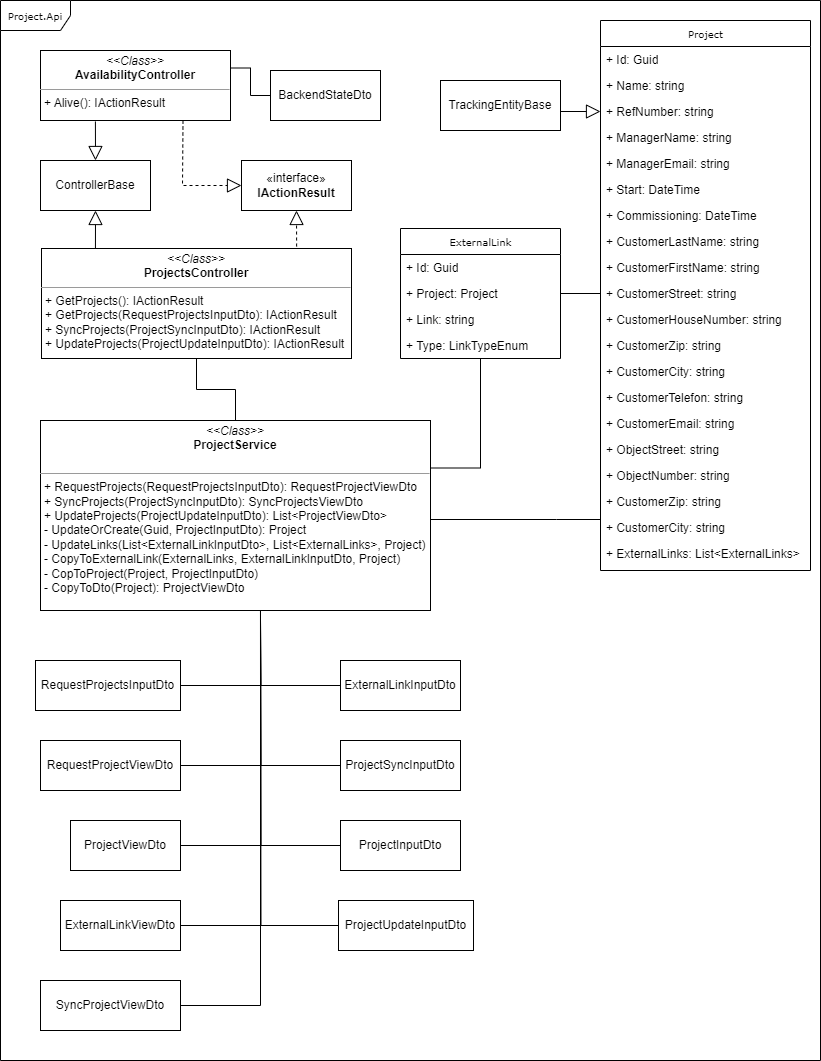

The diagram above was exported from draw.io. Its source (the exported page's mxGraphModel, read from the mxfile embedded in the PNG):
<mxGraphModel dx="1232" dy="1187" grid="1" gridSize="10" guides="1" tooltips="1" connect="1" arrows="1" fold="1" page="1" pageScale="1" pageWidth="850" pageHeight="1100" background="none" math="0" shadow="0">
  <root>
    <mxCell id="0" />
    <mxCell id="1" parent="0" />
    <mxCell id="17acba5748e5396b-1" value="Project.Api" style="shape=umlFrame;whiteSpace=wrap;html=1;rounded=0;shadow=0;comic=0;labelBackgroundColor=none;strokeWidth=1;fontFamily=Verdana;fontSize=10;align=center;width=70;height=30;" parent="1" vertex="1">
      <mxGeometry x="20" y="20" width="820" height="1060" as="geometry" />
    </mxCell>
    <mxCell id="17acba5748e5396b-30" value="ExternalLink" style="swimlane;html=1;fontStyle=0;childLayout=stackLayout;horizontal=1;startSize=26;fillColor=none;horizontalStack=0;resizeParent=1;resizeLast=0;collapsible=1;marginBottom=0;swimlaneFillColor=#ffffff;rounded=0;shadow=0;comic=0;labelBackgroundColor=none;strokeWidth=1;fontFamily=Verdana;fontSize=10;align=center;" parent="1" vertex="1">
      <mxGeometry x="420" y="248" width="160" height="130" as="geometry" />
    </mxCell>
    <mxCell id="17acba5748e5396b-31" value="+ Id: Guid" style="text;html=1;strokeColor=none;fillColor=none;align=left;verticalAlign=top;spacingLeft=4;spacingRight=4;whiteSpace=wrap;overflow=hidden;rotatable=0;points=[[0,0.5],[1,0.5]];portConstraint=eastwest;" parent="17acba5748e5396b-30" vertex="1">
      <mxGeometry y="26" width="160" height="26" as="geometry" />
    </mxCell>
    <mxCell id="17acba5748e5396b-32" value="+ Project: Project" style="text;html=1;strokeColor=none;fillColor=none;align=left;verticalAlign=top;spacingLeft=4;spacingRight=4;whiteSpace=wrap;overflow=hidden;rotatable=0;points=[[0,0.5],[1,0.5]];portConstraint=eastwest;" parent="17acba5748e5396b-30" vertex="1">
      <mxGeometry y="52" width="160" height="26" as="geometry" />
    </mxCell>
    <mxCell id="17acba5748e5396b-33" value="+ Link: string" style="text;html=1;strokeColor=none;fillColor=none;align=left;verticalAlign=top;spacingLeft=4;spacingRight=4;whiteSpace=wrap;overflow=hidden;rotatable=0;points=[[0,0.5],[1,0.5]];portConstraint=eastwest;" parent="17acba5748e5396b-30" vertex="1">
      <mxGeometry y="78" width="160" height="26" as="geometry" />
    </mxCell>
    <mxCell id="9WkoZ5N7s-9Rni14LJd4-10" value="+ Type: LinkTypeEnum" style="text;html=1;strokeColor=none;fillColor=none;align=left;verticalAlign=top;spacingLeft=4;spacingRight=4;whiteSpace=wrap;overflow=hidden;rotatable=0;points=[[0,0.5],[1,0.5]];portConstraint=eastwest;" vertex="1" parent="17acba5748e5396b-30">
      <mxGeometry y="104" width="160" height="26" as="geometry" />
    </mxCell>
    <mxCell id="9WkoZ5N7s-9Rni14LJd4-49" style="edgeStyle=orthogonalEdgeStyle;rounded=0;orthogonalLoop=1;jettySize=auto;html=1;entryX=1;entryY=0.5;entryDx=0;entryDy=0;endArrow=none;startFill=0;" edge="1" parent="1" target="9WkoZ5N7s-9Rni14LJd4-38">
      <mxGeometry relative="1" as="geometry">
        <mxPoint x="280" y="630" as="sourcePoint" />
        <Array as="points">
          <mxPoint x="280" y="638" />
          <mxPoint x="280" y="785" />
        </Array>
      </mxGeometry>
    </mxCell>
    <mxCell id="9WkoZ5N7s-9Rni14LJd4-61" style="edgeStyle=orthogonalEdgeStyle;rounded=0;orthogonalLoop=1;jettySize=auto;html=1;exitX=1;exitY=0.5;exitDx=0;exitDy=0;endArrow=none;startFill=0;" edge="1" parent="1" source="5d2195bd80daf111-10" target="9WkoZ5N7s-9Rni14LJd4-11">
      <mxGeometry relative="1" as="geometry">
        <Array as="points">
          <mxPoint x="576" y="539" />
          <mxPoint x="576" y="539" />
        </Array>
      </mxGeometry>
    </mxCell>
    <mxCell id="9WkoZ5N7s-9Rni14LJd4-62" style="edgeStyle=orthogonalEdgeStyle;rounded=0;orthogonalLoop=1;jettySize=auto;html=1;exitX=1;exitY=0.25;exitDx=0;exitDy=0;endArrow=none;startFill=0;" edge="1" parent="1" source="5d2195bd80daf111-10" target="17acba5748e5396b-30">
      <mxGeometry relative="1" as="geometry" />
    </mxCell>
    <mxCell id="5d2195bd80daf111-10" value="&lt;p style=&quot;margin:0px;margin-top:4px;text-align:center;&quot;&gt;&lt;i&gt;&amp;lt;&amp;lt;Class&amp;gt;&amp;gt;&lt;/i&gt;&lt;br&gt;&lt;b&gt;ProjectService&lt;/b&gt;&lt;/p&gt;&lt;p style=&quot;margin:0px;margin-left:4px;&quot;&gt;&lt;br&gt;&lt;/p&gt;&lt;hr size=&quot;1&quot;&gt;&lt;p style=&quot;margin:0px;margin-left:4px;&quot;&gt;+ RequestProjects(RequestProjectsInputDto): RequestProjectViewDto&lt;br&gt;+ SyncProjects(ProjectSyncInputDto): SyncProjectsViewDto&lt;/p&gt;&lt;p style=&quot;margin:0px;margin-left:4px;&quot;&gt;+ UpdateProjects(ProjectUpdateInputDto): List&amp;lt;ProjectViewDto&amp;gt;&lt;/p&gt;&lt;p style=&quot;margin:0px;margin-left:4px;&quot;&gt;- UpdateOrCreate(Guid, ProjectInputDto): Project&lt;/p&gt;&lt;p style=&quot;margin:0px;margin-left:4px;&quot;&gt;- UpdateLinks(List&amp;lt;ExternalLinkInputDto&amp;gt;, List&amp;lt;ExternalLinks&amp;gt;, Project)&lt;/p&gt;&lt;p style=&quot;margin:0px;margin-left:4px;&quot;&gt;- CopyToExternalLink(ExternalLinks, ExternalLinkInputDto, Project)&lt;/p&gt;&lt;p style=&quot;margin:0px;margin-left:4px;&quot;&gt;- CopToProject(Project, ProjectInputDto)&lt;/p&gt;&lt;p style=&quot;margin:0px;margin-left:4px;&quot;&gt;- CopyToDto(Project): ProjectViewDto&lt;/p&gt;" style="verticalAlign=top;align=left;overflow=fill;fontSize=12;fontFamily=Helvetica;html=1;rounded=0;shadow=0;comic=0;labelBackgroundColor=none;strokeWidth=1" parent="1" vertex="1">
      <mxGeometry x="60" y="440" width="390" height="190" as="geometry" />
    </mxCell>
    <mxCell id="9WkoZ5N7s-9Rni14LJd4-60" style="edgeStyle=orthogonalEdgeStyle;rounded=0;orthogonalLoop=1;jettySize=auto;html=1;exitX=1;exitY=0.25;exitDx=0;exitDy=0;entryX=0;entryY=0.5;entryDx=0;entryDy=0;endArrow=none;startFill=0;" edge="1" parent="1" source="5d2195bd80daf111-20" target="9WkoZ5N7s-9Rni14LJd4-35">
      <mxGeometry relative="1" as="geometry" />
    </mxCell>
    <mxCell id="5d2195bd80daf111-20" value="&lt;p style=&quot;margin:0px;margin-top:4px;text-align:center;&quot;&gt;&lt;i&gt;&amp;lt;&amp;lt;Class&amp;gt;&amp;gt;&lt;/i&gt;&lt;br&gt;&lt;b&gt;AvailabilityController&lt;/b&gt;&lt;/p&gt;&lt;hr size=&quot;1&quot;&gt;&lt;p style=&quot;margin:0px;margin-left:4px;&quot;&gt;&lt;/p&gt;&lt;p style=&quot;margin:0px;margin-left:4px;&quot;&gt;+ Alive(): IActionResult&lt;br&gt;&lt;br&gt;&lt;/p&gt;" style="verticalAlign=top;align=left;overflow=fill;fontSize=12;fontFamily=Helvetica;html=1;rounded=0;shadow=0;comic=0;labelBackgroundColor=none;strokeWidth=1" parent="1" vertex="1">
      <mxGeometry x="60" y="70" width="190" height="70" as="geometry" />
    </mxCell>
    <mxCell id="9WkoZ5N7s-9Rni14LJd4-1" value="«interface»&lt;br&gt;&lt;b&gt;IActionResult&lt;/b&gt;" style="html=1;whiteSpace=wrap;" vertex="1" parent="1">
      <mxGeometry x="261" y="180" width="110" height="50" as="geometry" />
    </mxCell>
    <mxCell id="9WkoZ5N7s-9Rni14LJd4-2" value="ControllerBase" style="html=1;whiteSpace=wrap;" vertex="1" parent="1">
      <mxGeometry x="60" y="180" width="110" height="50" as="geometry" />
    </mxCell>
    <mxCell id="9WkoZ5N7s-9Rni14LJd4-3" value="" style="endArrow=block;endFill=0;endSize=12;html=1;rounded=0;exitX=0.289;exitY=1.014;exitDx=0;exitDy=0;entryX=0.5;entryY=0;entryDx=0;entryDy=0;exitPerimeter=0;" edge="1" parent="1" source="5d2195bd80daf111-20" target="9WkoZ5N7s-9Rni14LJd4-2">
      <mxGeometry width="160" relative="1" as="geometry">
        <mxPoint x="340" y="510" as="sourcePoint" />
        <mxPoint x="140" y="550" as="targetPoint" />
      </mxGeometry>
    </mxCell>
    <mxCell id="9WkoZ5N7s-9Rni14LJd4-5" value="" style="endArrow=block;endSize=12;dashed=1;html=1;rounded=0;endFill=0;exitX=0.75;exitY=1;exitDx=0;exitDy=0;entryX=0;entryY=0.5;entryDx=0;entryDy=0;" edge="1" parent="1" source="5d2195bd80daf111-20" target="9WkoZ5N7s-9Rni14LJd4-1">
      <mxGeometry width="160" relative="1" as="geometry">
        <mxPoint x="290" y="520" as="sourcePoint" />
        <mxPoint x="360" y="523" as="targetPoint" />
        <Array as="points">
          <mxPoint x="202" y="205" />
        </Array>
      </mxGeometry>
    </mxCell>
    <mxCell id="9WkoZ5N7s-9Rni14LJd4-9" style="edgeStyle=orthogonalEdgeStyle;rounded=0;orthogonalLoop=1;jettySize=auto;html=1;exitX=0.5;exitY=1;exitDx=0;exitDy=0;entryX=0.5;entryY=0;entryDx=0;entryDy=0;endArrow=none;startFill=0;" edge="1" parent="1" source="9WkoZ5N7s-9Rni14LJd4-6" target="5d2195bd80daf111-10">
      <mxGeometry relative="1" as="geometry" />
    </mxCell>
    <mxCell id="9WkoZ5N7s-9Rni14LJd4-6" value="&lt;p style=&quot;margin:0px;margin-top:4px;text-align:center;&quot;&gt;&lt;i&gt;&amp;lt;&amp;lt;Class&amp;gt;&amp;gt;&lt;/i&gt;&lt;br&gt;&lt;b&gt;ProjectsController&lt;/b&gt;&lt;/p&gt;&lt;hr size=&quot;1&quot;&gt;&lt;p style=&quot;margin:0px;margin-left:4px;&quot;&gt;&lt;/p&gt;&lt;p style=&quot;margin:0px;margin-left:4px;&quot;&gt;+ GetProjects(): IActionResult&lt;/p&gt;&lt;p style=&quot;margin:0px;margin-left:4px;&quot;&gt;+ GetProjects(RequestProjectsInputDto): IActionResult&lt;/p&gt;&lt;p style=&quot;margin:0px;margin-left:4px;&quot;&gt;+ SyncProjects(ProjectSyncInputDto): IActionResult&lt;/p&gt;&lt;p style=&quot;margin:0px;margin-left:4px;&quot;&gt;+ UpdateProjects(ProjectUpdateInputDto): IActionResult&lt;br&gt;&lt;br&gt;&lt;/p&gt;" style="verticalAlign=top;align=left;overflow=fill;fontSize=12;fontFamily=Helvetica;html=1;rounded=0;shadow=0;comic=0;labelBackgroundColor=none;strokeWidth=1" vertex="1" parent="1">
      <mxGeometry x="61" y="268" width="310" height="110" as="geometry" />
    </mxCell>
    <mxCell id="9WkoZ5N7s-9Rni14LJd4-7" value="" style="endArrow=block;endFill=0;endSize=12;html=1;rounded=0;entryX=0.5;entryY=1;entryDx=0;entryDy=0;exitX=0.174;exitY=0;exitDx=0;exitDy=0;exitPerimeter=0;" edge="1" parent="1" source="9WkoZ5N7s-9Rni14LJd4-6" target="9WkoZ5N7s-9Rni14LJd4-2">
      <mxGeometry width="160" relative="1" as="geometry">
        <mxPoint x="115" y="270" as="sourcePoint" />
        <mxPoint x="150" y="560" as="targetPoint" />
      </mxGeometry>
    </mxCell>
    <mxCell id="9WkoZ5N7s-9Rni14LJd4-8" value="" style="endArrow=block;endSize=12;dashed=1;html=1;rounded=0;endFill=0;exitX=0.823;exitY=-0.018;exitDx=0;exitDy=0;entryX=0.5;entryY=1;entryDx=0;entryDy=0;exitPerimeter=0;" edge="1" parent="1" source="9WkoZ5N7s-9Rni14LJd4-6" target="9WkoZ5N7s-9Rni14LJd4-1">
      <mxGeometry width="160" relative="1" as="geometry">
        <mxPoint x="420" y="543" as="sourcePoint" />
        <mxPoint x="660" y="543" as="targetPoint" />
      </mxGeometry>
    </mxCell>
    <mxCell id="9WkoZ5N7s-9Rni14LJd4-11" value="Project" style="swimlane;html=1;fontStyle=0;childLayout=stackLayout;horizontal=1;startSize=26;fillColor=none;horizontalStack=0;resizeParent=1;resizeLast=0;collapsible=1;marginBottom=0;swimlaneFillColor=#ffffff;rounded=0;shadow=0;comic=0;labelBackgroundColor=none;strokeWidth=1;fontFamily=Verdana;fontSize=10;align=center;" vertex="1" parent="1">
      <mxGeometry x="620" y="40" width="210" height="550" as="geometry" />
    </mxCell>
    <mxCell id="9WkoZ5N7s-9Rni14LJd4-12" value="+ Id: Guid" style="text;html=1;strokeColor=none;fillColor=none;align=left;verticalAlign=top;spacingLeft=4;spacingRight=4;whiteSpace=wrap;overflow=hidden;rotatable=0;points=[[0,0.5],[1,0.5]];portConstraint=eastwest;" vertex="1" parent="9WkoZ5N7s-9Rni14LJd4-11">
      <mxGeometry y="26" width="210" height="26" as="geometry" />
    </mxCell>
    <mxCell id="9WkoZ5N7s-9Rni14LJd4-13" value="+ Name: string" style="text;html=1;strokeColor=none;fillColor=none;align=left;verticalAlign=top;spacingLeft=4;spacingRight=4;whiteSpace=wrap;overflow=hidden;rotatable=0;points=[[0,0.5],[1,0.5]];portConstraint=eastwest;" vertex="1" parent="9WkoZ5N7s-9Rni14LJd4-11">
      <mxGeometry y="52" width="210" height="26" as="geometry" />
    </mxCell>
    <mxCell id="9WkoZ5N7s-9Rni14LJd4-14" value="+ RefNumber: string" style="text;html=1;strokeColor=none;fillColor=none;align=left;verticalAlign=top;spacingLeft=4;spacingRight=4;whiteSpace=wrap;overflow=hidden;rotatable=0;points=[[0,0.5],[1,0.5]];portConstraint=eastwest;" vertex="1" parent="9WkoZ5N7s-9Rni14LJd4-11">
      <mxGeometry y="78" width="210" height="26" as="geometry" />
    </mxCell>
    <mxCell id="9WkoZ5N7s-9Rni14LJd4-17" value="+ ManagerName: string" style="text;html=1;strokeColor=none;fillColor=none;align=left;verticalAlign=top;spacingLeft=4;spacingRight=4;whiteSpace=wrap;overflow=hidden;rotatable=0;points=[[0,0.5],[1,0.5]];portConstraint=eastwest;" vertex="1" parent="9WkoZ5N7s-9Rni14LJd4-11">
      <mxGeometry y="104" width="210" height="26" as="geometry" />
    </mxCell>
    <mxCell id="9WkoZ5N7s-9Rni14LJd4-18" value="+ ManagerEmail: string" style="text;html=1;strokeColor=none;fillColor=none;align=left;verticalAlign=top;spacingLeft=4;spacingRight=4;whiteSpace=wrap;overflow=hidden;rotatable=0;points=[[0,0.5],[1,0.5]];portConstraint=eastwest;" vertex="1" parent="9WkoZ5N7s-9Rni14LJd4-11">
      <mxGeometry y="130" width="210" height="26" as="geometry" />
    </mxCell>
    <mxCell id="9WkoZ5N7s-9Rni14LJd4-19" value="+ Start: DateTime" style="text;html=1;strokeColor=none;fillColor=none;align=left;verticalAlign=top;spacingLeft=4;spacingRight=4;whiteSpace=wrap;overflow=hidden;rotatable=0;points=[[0,0.5],[1,0.5]];portConstraint=eastwest;" vertex="1" parent="9WkoZ5N7s-9Rni14LJd4-11">
      <mxGeometry y="156" width="210" height="26" as="geometry" />
    </mxCell>
    <mxCell id="9WkoZ5N7s-9Rni14LJd4-20" value="+ Commissioning: DateTime" style="text;html=1;strokeColor=none;fillColor=none;align=left;verticalAlign=top;spacingLeft=4;spacingRight=4;whiteSpace=wrap;overflow=hidden;rotatable=0;points=[[0,0.5],[1,0.5]];portConstraint=eastwest;" vertex="1" parent="9WkoZ5N7s-9Rni14LJd4-11">
      <mxGeometry y="182" width="210" height="26" as="geometry" />
    </mxCell>
    <mxCell id="9WkoZ5N7s-9Rni14LJd4-21" value="+ CustomerLastName: string" style="text;html=1;strokeColor=none;fillColor=none;align=left;verticalAlign=top;spacingLeft=4;spacingRight=4;whiteSpace=wrap;overflow=hidden;rotatable=0;points=[[0,0.5],[1,0.5]];portConstraint=eastwest;" vertex="1" parent="9WkoZ5N7s-9Rni14LJd4-11">
      <mxGeometry y="208" width="210" height="26" as="geometry" />
    </mxCell>
    <mxCell id="9WkoZ5N7s-9Rni14LJd4-22" value="+ CustomerFirstName: string" style="text;html=1;strokeColor=none;fillColor=none;align=left;verticalAlign=top;spacingLeft=4;spacingRight=4;whiteSpace=wrap;overflow=hidden;rotatable=0;points=[[0,0.5],[1,0.5]];portConstraint=eastwest;" vertex="1" parent="9WkoZ5N7s-9Rni14LJd4-11">
      <mxGeometry y="234" width="210" height="26" as="geometry" />
    </mxCell>
    <mxCell id="9WkoZ5N7s-9Rni14LJd4-23" value="+ CustomerStreet: string" style="text;html=1;strokeColor=none;fillColor=none;align=left;verticalAlign=top;spacingLeft=4;spacingRight=4;whiteSpace=wrap;overflow=hidden;rotatable=0;points=[[0,0.5],[1,0.5]];portConstraint=eastwest;" vertex="1" parent="9WkoZ5N7s-9Rni14LJd4-11">
      <mxGeometry y="260" width="210" height="26" as="geometry" />
    </mxCell>
    <mxCell id="9WkoZ5N7s-9Rni14LJd4-24" value="+ CustomerHouseNumber: string" style="text;html=1;strokeColor=none;fillColor=none;align=left;verticalAlign=top;spacingLeft=4;spacingRight=4;whiteSpace=wrap;overflow=hidden;rotatable=0;points=[[0,0.5],[1,0.5]];portConstraint=eastwest;" vertex="1" parent="9WkoZ5N7s-9Rni14LJd4-11">
      <mxGeometry y="286" width="210" height="26" as="geometry" />
    </mxCell>
    <mxCell id="9WkoZ5N7s-9Rni14LJd4-25" value="+ CustomerZip: string" style="text;html=1;strokeColor=none;fillColor=none;align=left;verticalAlign=top;spacingLeft=4;spacingRight=4;whiteSpace=wrap;overflow=hidden;rotatable=0;points=[[0,0.5],[1,0.5]];portConstraint=eastwest;" vertex="1" parent="9WkoZ5N7s-9Rni14LJd4-11">
      <mxGeometry y="312" width="210" height="26" as="geometry" />
    </mxCell>
    <mxCell id="9WkoZ5N7s-9Rni14LJd4-26" value="+ CustomerCity: string" style="text;html=1;strokeColor=none;fillColor=none;align=left;verticalAlign=top;spacingLeft=4;spacingRight=4;whiteSpace=wrap;overflow=hidden;rotatable=0;points=[[0,0.5],[1,0.5]];portConstraint=eastwest;" vertex="1" parent="9WkoZ5N7s-9Rni14LJd4-11">
      <mxGeometry y="338" width="210" height="26" as="geometry" />
    </mxCell>
    <mxCell id="9WkoZ5N7s-9Rni14LJd4-27" value="+ CustomerTelefon: string" style="text;html=1;strokeColor=none;fillColor=none;align=left;verticalAlign=top;spacingLeft=4;spacingRight=4;whiteSpace=wrap;overflow=hidden;rotatable=0;points=[[0,0.5],[1,0.5]];portConstraint=eastwest;" vertex="1" parent="9WkoZ5N7s-9Rni14LJd4-11">
      <mxGeometry y="364" width="210" height="26" as="geometry" />
    </mxCell>
    <mxCell id="9WkoZ5N7s-9Rni14LJd4-28" value="+ CustomerEmail: string" style="text;html=1;strokeColor=none;fillColor=none;align=left;verticalAlign=top;spacingLeft=4;spacingRight=4;whiteSpace=wrap;overflow=hidden;rotatable=0;points=[[0,0.5],[1,0.5]];portConstraint=eastwest;" vertex="1" parent="9WkoZ5N7s-9Rni14LJd4-11">
      <mxGeometry y="390" width="210" height="26" as="geometry" />
    </mxCell>
    <mxCell id="9WkoZ5N7s-9Rni14LJd4-29" value="+ ObjectStreet: string" style="text;html=1;strokeColor=none;fillColor=none;align=left;verticalAlign=top;spacingLeft=4;spacingRight=4;whiteSpace=wrap;overflow=hidden;rotatable=0;points=[[0,0.5],[1,0.5]];portConstraint=eastwest;" vertex="1" parent="9WkoZ5N7s-9Rni14LJd4-11">
      <mxGeometry y="416" width="210" height="26" as="geometry" />
    </mxCell>
    <mxCell id="9WkoZ5N7s-9Rni14LJd4-30" value="+ ObjectNumber: string" style="text;html=1;strokeColor=none;fillColor=none;align=left;verticalAlign=top;spacingLeft=4;spacingRight=4;whiteSpace=wrap;overflow=hidden;rotatable=0;points=[[0,0.5],[1,0.5]];portConstraint=eastwest;" vertex="1" parent="9WkoZ5N7s-9Rni14LJd4-11">
      <mxGeometry y="442" width="210" height="26" as="geometry" />
    </mxCell>
    <mxCell id="9WkoZ5N7s-9Rni14LJd4-31" value="+ CustomerZip: string" style="text;html=1;strokeColor=none;fillColor=none;align=left;verticalAlign=top;spacingLeft=4;spacingRight=4;whiteSpace=wrap;overflow=hidden;rotatable=0;points=[[0,0.5],[1,0.5]];portConstraint=eastwest;" vertex="1" parent="9WkoZ5N7s-9Rni14LJd4-11">
      <mxGeometry y="468" width="210" height="26" as="geometry" />
    </mxCell>
    <mxCell id="9WkoZ5N7s-9Rni14LJd4-32" value="+ CustomerCity: string" style="text;html=1;strokeColor=none;fillColor=none;align=left;verticalAlign=top;spacingLeft=4;spacingRight=4;whiteSpace=wrap;overflow=hidden;rotatable=0;points=[[0,0.5],[1,0.5]];portConstraint=eastwest;" vertex="1" parent="9WkoZ5N7s-9Rni14LJd4-11">
      <mxGeometry y="494" width="210" height="26" as="geometry" />
    </mxCell>
    <mxCell id="9WkoZ5N7s-9Rni14LJd4-33" value="+ ExternalLinks: List&amp;lt;ExternalLinks&amp;gt;" style="text;html=1;strokeColor=none;fillColor=none;align=left;verticalAlign=top;spacingLeft=4;spacingRight=4;whiteSpace=wrap;overflow=hidden;rotatable=0;points=[[0,0.5],[1,0.5]];portConstraint=eastwest;" vertex="1" parent="9WkoZ5N7s-9Rni14LJd4-11">
      <mxGeometry y="520" width="210" height="26" as="geometry" />
    </mxCell>
    <mxCell id="9WkoZ5N7s-9Rni14LJd4-16" value="" style="endArrow=block;endFill=0;endSize=12;html=1;rounded=0;entryX=0;entryY=0.5;entryDx=0;entryDy=0;" edge="1" parent="1" target="9WkoZ5N7s-9Rni14LJd4-14">
      <mxGeometry width="160" relative="1" as="geometry">
        <mxPoint x="580" y="131" as="sourcePoint" />
        <mxPoint x="370" y="270" as="targetPoint" />
      </mxGeometry>
    </mxCell>
    <mxCell id="9WkoZ5N7s-9Rni14LJd4-34" style="edgeStyle=orthogonalEdgeStyle;rounded=0;orthogonalLoop=1;jettySize=auto;html=1;endArrow=none;startFill=0;" edge="1" parent="1" source="9WkoZ5N7s-9Rni14LJd4-23" target="17acba5748e5396b-30">
      <mxGeometry relative="1" as="geometry" />
    </mxCell>
    <mxCell id="9WkoZ5N7s-9Rni14LJd4-35" value="BackendStateDto" style="html=1;whiteSpace=wrap;" vertex="1" parent="1">
      <mxGeometry x="290" y="90" width="110" height="50" as="geometry" />
    </mxCell>
    <mxCell id="9WkoZ5N7s-9Rni14LJd4-36" value="ExternalLinkViewDto" style="html=1;whiteSpace=wrap;" vertex="1" parent="1">
      <mxGeometry x="80" y="920" width="120" height="50" as="geometry" />
    </mxCell>
    <mxCell id="9WkoZ5N7s-9Rni14LJd4-37" value="ProjectViewDto" style="html=1;whiteSpace=wrap;" vertex="1" parent="1">
      <mxGeometry x="90" y="840" width="110" height="50" as="geometry" />
    </mxCell>
    <mxCell id="9WkoZ5N7s-9Rni14LJd4-38" value="RequestProjectViewDto" style="html=1;whiteSpace=wrap;" vertex="1" parent="1">
      <mxGeometry x="60" y="760" width="140" height="50" as="geometry" />
    </mxCell>
    <mxCell id="9WkoZ5N7s-9Rni14LJd4-53" style="edgeStyle=orthogonalEdgeStyle;rounded=0;orthogonalLoop=1;jettySize=auto;html=1;endArrow=none;startFill=0;" edge="1" parent="1" source="9WkoZ5N7s-9Rni14LJd4-39">
      <mxGeometry relative="1" as="geometry">
        <mxPoint x="280" y="630" as="targetPoint" />
        <Array as="points">
          <mxPoint x="280" y="1025" />
        </Array>
      </mxGeometry>
    </mxCell>
    <mxCell id="9WkoZ5N7s-9Rni14LJd4-39" value="SyncProjectViewDto" style="html=1;whiteSpace=wrap;" vertex="1" parent="1">
      <mxGeometry x="60" y="1000" width="140" height="50" as="geometry" />
    </mxCell>
    <mxCell id="9WkoZ5N7s-9Rni14LJd4-55" style="edgeStyle=orthogonalEdgeStyle;rounded=0;orthogonalLoop=1;jettySize=auto;html=1;endArrow=none;startFill=0;" edge="1" parent="1" source="9WkoZ5N7s-9Rni14LJd4-40">
      <mxGeometry relative="1" as="geometry">
        <mxPoint x="280" y="640" as="targetPoint" />
      </mxGeometry>
    </mxCell>
    <mxCell id="9WkoZ5N7s-9Rni14LJd4-40" value="ExternalLinkInputDto" style="html=1;whiteSpace=wrap;" vertex="1" parent="1">
      <mxGeometry x="360" y="680" width="120" height="50" as="geometry" />
    </mxCell>
    <mxCell id="9WkoZ5N7s-9Rni14LJd4-57" style="edgeStyle=orthogonalEdgeStyle;rounded=0;orthogonalLoop=1;jettySize=auto;html=1;endArrow=none;startFill=0;" edge="1" parent="1" source="9WkoZ5N7s-9Rni14LJd4-41">
      <mxGeometry relative="1" as="geometry">
        <mxPoint x="280" y="640" as="targetPoint" />
      </mxGeometry>
    </mxCell>
    <mxCell id="9WkoZ5N7s-9Rni14LJd4-41" value="ProjectInputDto" style="html=1;whiteSpace=wrap;" vertex="1" parent="1">
      <mxGeometry x="360" y="840" width="120" height="50" as="geometry" />
    </mxCell>
    <mxCell id="9WkoZ5N7s-9Rni14LJd4-56" style="edgeStyle=orthogonalEdgeStyle;rounded=0;orthogonalLoop=1;jettySize=auto;html=1;endArrow=none;startFill=0;" edge="1" parent="1" source="9WkoZ5N7s-9Rni14LJd4-42">
      <mxGeometry relative="1" as="geometry">
        <mxPoint x="280" y="640" as="targetPoint" />
      </mxGeometry>
    </mxCell>
    <mxCell id="9WkoZ5N7s-9Rni14LJd4-42" value="ProjectSyncInputDto" style="html=1;whiteSpace=wrap;" vertex="1" parent="1">
      <mxGeometry x="360" y="760" width="120" height="50" as="geometry" />
    </mxCell>
    <mxCell id="9WkoZ5N7s-9Rni14LJd4-58" style="edgeStyle=orthogonalEdgeStyle;rounded=0;orthogonalLoop=1;jettySize=auto;html=1;endArrow=none;startFill=0;" edge="1" parent="1" source="9WkoZ5N7s-9Rni14LJd4-43">
      <mxGeometry relative="1" as="geometry">
        <mxPoint x="280" y="650" as="targetPoint" />
      </mxGeometry>
    </mxCell>
    <mxCell id="9WkoZ5N7s-9Rni14LJd4-43" value="ProjectUpdateInputDto" style="html=1;whiteSpace=wrap;" vertex="1" parent="1">
      <mxGeometry x="358" y="920" width="135" height="50" as="geometry" />
    </mxCell>
    <mxCell id="9WkoZ5N7s-9Rni14LJd4-44" value="RequestProjectsInputDto" style="html=1;whiteSpace=wrap;" vertex="1" parent="1">
      <mxGeometry x="55" y="680" width="145" height="50" as="geometry" />
    </mxCell>
    <mxCell id="9WkoZ5N7s-9Rni14LJd4-50" style="edgeStyle=orthogonalEdgeStyle;rounded=0;orthogonalLoop=1;jettySize=auto;html=1;endArrow=none;startFill=0;exitX=1;exitY=0.5;exitDx=0;exitDy=0;" edge="1" parent="1" source="9WkoZ5N7s-9Rni14LJd4-37">
      <mxGeometry relative="1" as="geometry">
        <mxPoint x="280" y="640" as="targetPoint" />
        <Array as="points">
          <mxPoint x="280" y="865" />
        </Array>
      </mxGeometry>
    </mxCell>
    <mxCell id="9WkoZ5N7s-9Rni14LJd4-51" style="edgeStyle=orthogonalEdgeStyle;rounded=0;orthogonalLoop=1;jettySize=auto;html=1;exitX=1;exitY=0.5;exitDx=0;exitDy=0;entryX=0.564;entryY=1.005;entryDx=0;entryDy=0;entryPerimeter=0;endArrow=none;startFill=0;" edge="1" parent="1" source="9WkoZ5N7s-9Rni14LJd4-44" target="5d2195bd80daf111-10">
      <mxGeometry relative="1" as="geometry" />
    </mxCell>
    <mxCell id="9WkoZ5N7s-9Rni14LJd4-54" style="edgeStyle=orthogonalEdgeStyle;rounded=0;orthogonalLoop=1;jettySize=auto;html=1;endArrow=none;startFill=0;" edge="1" parent="1" source="9WkoZ5N7s-9Rni14LJd4-36">
      <mxGeometry relative="1" as="geometry">
        <mxPoint x="280" y="650" as="targetPoint" />
        <Array as="points">
          <mxPoint x="280" y="945" />
        </Array>
      </mxGeometry>
    </mxCell>
    <mxCell id="9WkoZ5N7s-9Rni14LJd4-63" value="TrackingEntityBase" style="html=1;whiteSpace=wrap;" vertex="1" parent="1">
      <mxGeometry x="460" y="100" width="120" height="50" as="geometry" />
    </mxCell>
  </root>
</mxGraphModel>